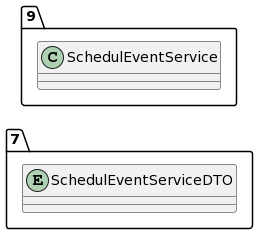

The diagram above was rendered by PlantUML. Its source (embedded in the PNG):
@startuml
allow_mixing
left to right direction
package "7"{
entity SchedulEventServiceDTO

}
package "9"{
class SchedulEventService
}
@enduml